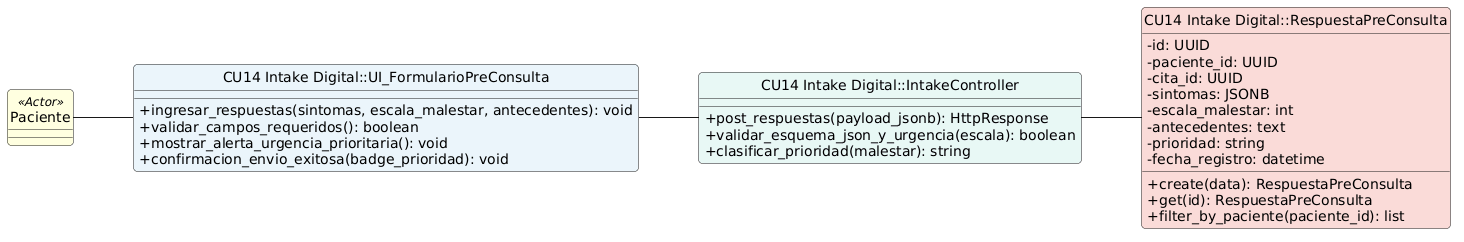

The diagram above was rendered by PlantUML. Its source (embedded in the PNG):
@startuml
left to right direction
skinparam shadowing false
skinparam roundcorner 8
skinparam defaultFontName Arial
skinparam classAttributeIconSize 0
hide circle

class "Paciente" <<Actor>> #LightYellow

class "CU14 Intake Digital::UI_FormularioPreConsulta" as UI #EBF5FB {
    + ingresar_respuestas(sintomas, escala_malestar, antecedentes): void
    + validar_campos_requeridos(): boolean
    + mostrar_alerta_urgencia_prioritaria(): void
    + confirmacion_envio_exitosa(badge_prioridad): void
}

class "CU14 Intake Digital::IntakeController" as Controller #E8F8F5 {
    + post_respuestas(payload_jsonb): HttpResponse
    + validar_esquema_json_y_urgencia(escala): boolean
    + clasificar_prioridad(malestar): string
}

class "CU14 Intake Digital::RespuestaPreConsulta" as Entity #FADBD8 {
    - id: UUID
    - paciente_id: UUID
    - cita_id: UUID
    - sintomas: JSONB
    - escala_malestar: int
    - antecedentes: text
    - prioridad: string
    - fecha_registro: datetime
    __
    + create(data): RespuestaPreConsulta
    + get(id): RespuestaPreConsulta
    + filter_by_paciente(paciente_id): list
}

"Paciente" -- UI
UI -- Controller
Controller -- Entity
@enduml